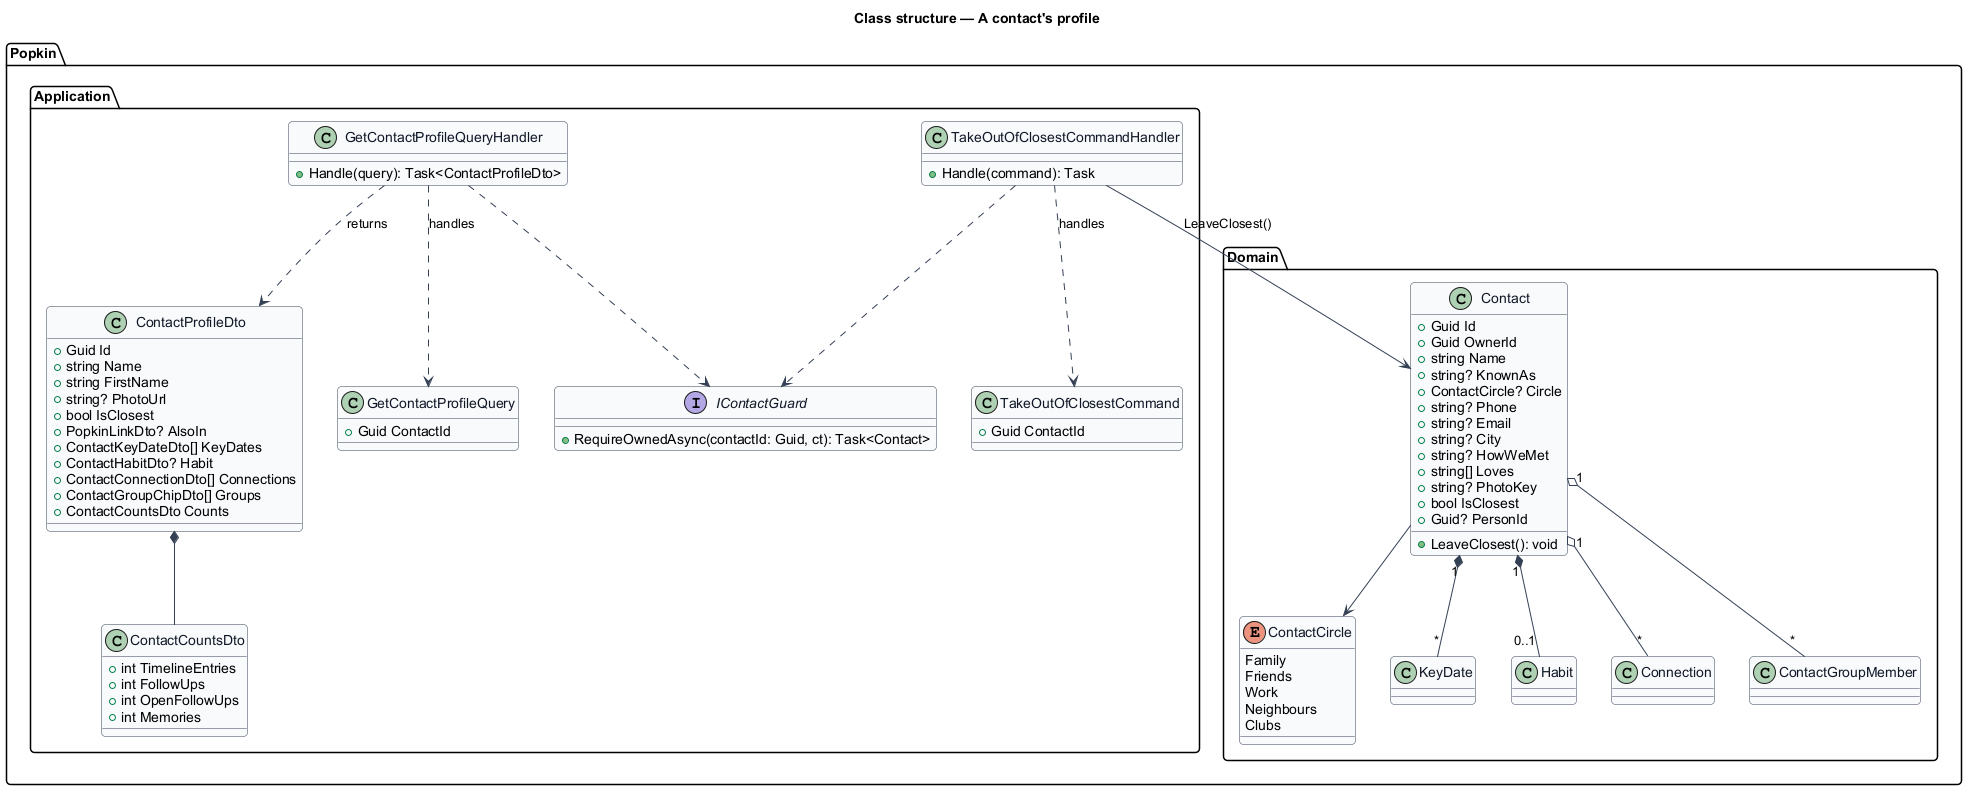

The diagram above was rendered by PlantUML. Its source (embedded in the PNG):
@startuml
skinparam backgroundColor #FFFFFF
skinparam shadowing false
skinparam roundcorner 8
skinparam defaultFontName Arial
skinparam ArrowColor #344054
skinparam class {
  BorderColor #344054
  FontColor #101828
  BackgroundColor #F9FAFB
}
title Class structure — A contact's profile

package "Popkin.Domain" {
  class Contact {
    +Guid Id
    +Guid OwnerId
    +string Name
    +string? KnownAs
    +ContactCircle? Circle
    +string? Phone
    +string? Email
    +string? City
    +string? HowWeMet
    +string[] Loves
    +string? PhotoKey
    +bool IsClosest
    +Guid? PersonId
    +LeaveClosest(): void
  }
  enum ContactCircle {
    Family
    Friends
    Work
    Neighbours
    Clubs
  }
  class KeyDate
  class Habit
  class Connection
  class ContactGroupMember
}
package "Popkin.Application" {
  interface IContactGuard {
    +RequireOwnedAsync(contactId: Guid, ct): Task<Contact>
  }
  class GetContactProfileQuery {
    +Guid ContactId
  }
  class GetContactProfileQueryHandler {
    +Handle(query): Task<ContactProfileDto>
  }
  class TakeOutOfClosestCommand {
    +Guid ContactId
  }
  class TakeOutOfClosestCommandHandler {
    +Handle(command): Task
  }
  class ContactProfileDto {
    +Guid Id
    +string Name
    +string FirstName
    +string? PhotoUrl
    +bool IsClosest
    +PopkinLinkDto? AlsoIn
    +ContactKeyDateDto[] KeyDates
    +ContactHabitDto? Habit
    +ContactConnectionDto[] Connections
    +ContactGroupChipDto[] Groups
    +ContactCountsDto Counts
  }
  class ContactCountsDto {
    +int TimelineEntries
    +int FollowUps
    +int OpenFollowUps
    +int Memories
  }
}
Contact --> ContactCircle
Contact "1" *-- "*" KeyDate
Contact "1" *-- "0..1" Habit
Contact "1" o-- "*" Connection
Contact "1" o-- "*" ContactGroupMember
GetContactProfileQueryHandler ..> GetContactProfileQuery : handles
GetContactProfileQueryHandler ..> IContactGuard
GetContactProfileQueryHandler ..> ContactProfileDto : returns
ContactProfileDto *-- ContactCountsDto
TakeOutOfClosestCommandHandler ..> TakeOutOfClosestCommand : handles
TakeOutOfClosestCommandHandler ..> IContactGuard
TakeOutOfClosestCommandHandler --> Contact : LeaveClosest()
@enduml